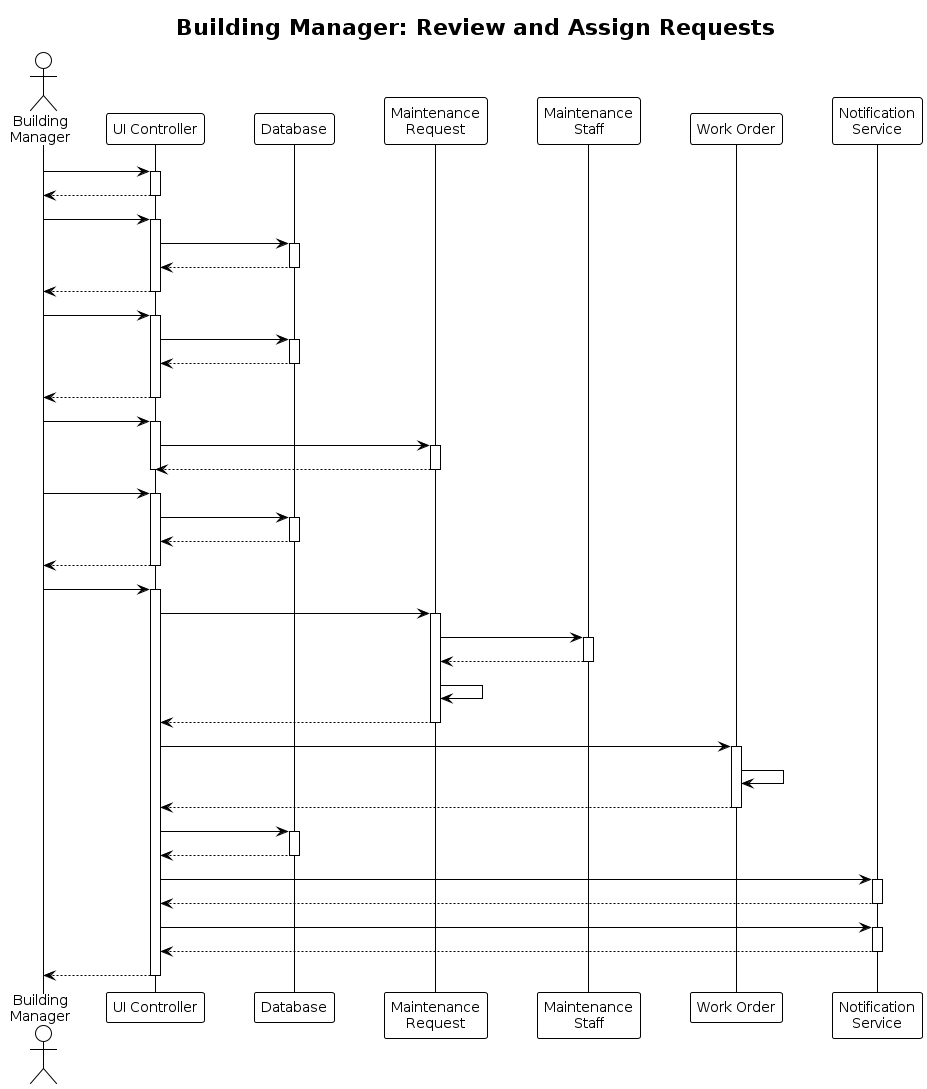

The diagram above was rendered by PlantUML. Its source (embedded in the PNG):
@startuml
!theme plain
skinparam maxMessageSize 150
skinparam BoxPadding 10
skinparam ParticipantPadding 20

title Building Manager: Review and Assign Requests

actor "Building\nManager" as BM
participant "UI Controller" as UI
participant "Database" as DB
participant "Maintenance\nRequest" as MR
participant "Maintenance\nStaff" as Staff
participant "Work Order" as WO
participant "Notification\nService" as Notify

BM -> UI: Login
activate UI
UI --> BM: Show Manager Dashboard
deactivate UI

BM -> UI: View pending requests
activate UI
UI -> DB: getRequestsByStatus(SUBMITTED)
activate DB
DB --> UI: List<MaintenanceRequest>
deactivate DB
UI --> BM: Display pending requests
deactivate UI

BM -> UI: Select request to review
activate UI
UI -> DB: getRequestDetails(requestId)
activate DB
DB --> UI: MaintenanceRequest object
deactivate DB
UI --> BM: Show request details\n(with photos, description)
deactivate UI

BM -> UI: Review and set priority
activate UI
UI -> MR: setPriority(priorityLevel)
activate MR
MR --> UI: Priority updated
deactivate MR
deactivate UI

BM -> UI: View available staff
activate UI
UI -> DB: getAvailableStaff()
activate DB
DB --> UI: List<MaintenanceStaff>
deactivate DB
UI --> BM: Display staff list
deactivate UI

BM -> UI: Assign staff member
activate UI
UI -> MR: assignToStaff(staff)
activate MR
MR -> Staff: assignRequest(request)
activate Staff
Staff --> MR: Request assigned
deactivate Staff
MR -> MR: updateStatus(ASSIGNED)
MR --> UI: Assignment complete
deactivate MR

UI -> WO: generateWorkOrder(request)
activate WO
WO -> WO: generateWorkOrderId()
WO --> UI: WorkOrder created
deactivate WO

UI -> DB: updateRequest(maintenanceRequest)
activate DB
DB --> UI: Request updated
deactivate DB

UI -> Notify: notifyStaff(staffId, request)
activate Notify
Notify --> UI: Notification sent
deactivate Notify

UI -> Notify: notifyTenant(tenantId, assignment)
activate Notify
Notify --> UI: Notification sent
deactivate Notify

UI --> BM: Assignment successful
deactivate UI
@enduml